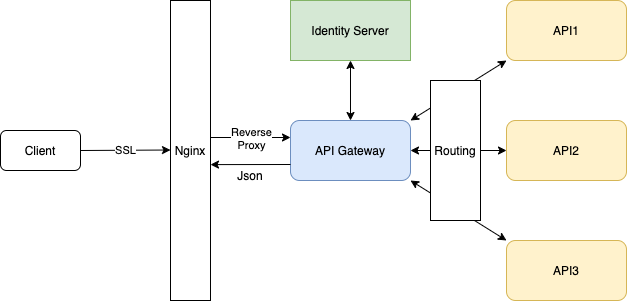

The diagram above was exported from draw.io. Its source (the exported page's mxGraphModel, read from the mxfile embedded in the PNG):
<mxGraphModel dx="1426" dy="771" grid="1" gridSize="10" guides="1" tooltips="1" connect="1" arrows="1" fold="1" page="1" pageScale="1" pageWidth="827" pageHeight="1169" math="0" shadow="0">
  <root>
    <mxCell id="0" />
    <mxCell id="1" parent="0" />
    <mxCell id="lEZMVJXWkrlKjOZkrH1Y-1" value="Client" style="rounded=1;whiteSpace=wrap;html=1;" vertex="1" parent="1">
      <mxGeometry x="30" y="330" width="80" height="40" as="geometry" />
    </mxCell>
    <mxCell id="lEZMVJXWkrlKjOZkrH1Y-2" value="API Gateway" style="rounded=1;whiteSpace=wrap;html=1;fillColor=#dae8fc;strokeColor=#6c8ebf;" vertex="1" parent="1">
      <mxGeometry x="320" y="320" width="120" height="60" as="geometry" />
    </mxCell>
    <mxCell id="lEZMVJXWkrlKjOZkrH1Y-3" value="Identity Server" style="rounded=0;whiteSpace=wrap;html=1;fillColor=#d5e8d4;strokeColor=#82b366;" vertex="1" parent="1">
      <mxGeometry x="320" y="200" width="120" height="60" as="geometry" />
    </mxCell>
    <mxCell id="lEZMVJXWkrlKjOZkrH1Y-4" value="API2" style="rounded=1;whiteSpace=wrap;html=1;fillColor=#fff2cc;strokeColor=#d6b656;" vertex="1" parent="1">
      <mxGeometry x="536" y="320" width="120" height="60" as="geometry" />
    </mxCell>
    <mxCell id="lEZMVJXWkrlKjOZkrH1Y-5" value="API1" style="rounded=1;whiteSpace=wrap;html=1;fillColor=#fff2cc;strokeColor=#d6b656;" vertex="1" parent="1">
      <mxGeometry x="536" y="200" width="120" height="60" as="geometry" />
    </mxCell>
    <mxCell id="lEZMVJXWkrlKjOZkrH1Y-6" value="API3" style="rounded=1;whiteSpace=wrap;html=1;fillColor=#fff2cc;strokeColor=#d6b656;" vertex="1" parent="1">
      <mxGeometry x="536" y="440" width="120" height="60" as="geometry" />
    </mxCell>
    <mxCell id="lEZMVJXWkrlKjOZkrH1Y-7" value="" style="endArrow=classic;startArrow=classic;html=1;exitX=1;exitY=0;exitDx=0;exitDy=0;entryX=0;entryY=1;entryDx=0;entryDy=0;" edge="1" parent="1" source="lEZMVJXWkrlKjOZkrH1Y-2" target="lEZMVJXWkrlKjOZkrH1Y-5">
      <mxGeometry width="50" height="50" relative="1" as="geometry">
        <mxPoint x="450" y="310" as="sourcePoint" />
        <mxPoint x="500" y="260" as="targetPoint" />
      </mxGeometry>
    </mxCell>
    <mxCell id="lEZMVJXWkrlKjOZkrH1Y-8" value="" style="endArrow=classic;startArrow=classic;html=1;exitX=1;exitY=0.5;exitDx=0;exitDy=0;entryX=0;entryY=0.5;entryDx=0;entryDy=0;" edge="1" parent="1" source="lEZMVJXWkrlKjOZkrH1Y-2" target="lEZMVJXWkrlKjOZkrH1Y-4">
      <mxGeometry width="50" height="50" relative="1" as="geometry">
        <mxPoint x="460" y="320" as="sourcePoint" />
        <mxPoint x="510" y="270" as="targetPoint" />
      </mxGeometry>
    </mxCell>
    <mxCell id="lEZMVJXWkrlKjOZkrH1Y-9" value="" style="endArrow=classic;startArrow=classic;html=1;exitX=1;exitY=1;exitDx=0;exitDy=0;entryX=0;entryY=0;entryDx=0;entryDy=0;" edge="1" parent="1" source="lEZMVJXWkrlKjOZkrH1Y-2" target="lEZMVJXWkrlKjOZkrH1Y-6">
      <mxGeometry width="50" height="50" relative="1" as="geometry">
        <mxPoint x="450" y="470" as="sourcePoint" />
        <mxPoint x="500" y="420" as="targetPoint" />
      </mxGeometry>
    </mxCell>
    <mxCell id="lEZMVJXWkrlKjOZkrH1Y-10" value="" style="endArrow=classic;startArrow=classic;html=1;entryX=0.5;entryY=1;entryDx=0;entryDy=0;exitX=0.5;exitY=0;exitDx=0;exitDy=0;" edge="1" parent="1" source="lEZMVJXWkrlKjOZkrH1Y-2" target="lEZMVJXWkrlKjOZkrH1Y-3">
      <mxGeometry width="50" height="50" relative="1" as="geometry">
        <mxPoint x="510" y="460" as="sourcePoint" />
        <mxPoint x="560" y="410" as="targetPoint" />
      </mxGeometry>
    </mxCell>
    <mxCell id="lEZMVJXWkrlKjOZkrH1Y-12" value="Nginx" style="whiteSpace=wrap;html=1;" vertex="1" parent="1">
      <mxGeometry x="200" y="200" width="40" height="300" as="geometry" />
    </mxCell>
    <mxCell id="lEZMVJXWkrlKjOZkrH1Y-14" value="" style="endArrow=classic;html=1;" edge="1" parent="1">
      <mxGeometry relative="1" as="geometry">
        <mxPoint x="110" y="350" as="sourcePoint" />
        <mxPoint x="200" y="349.5" as="targetPoint" />
      </mxGeometry>
    </mxCell>
    <mxCell id="lEZMVJXWkrlKjOZkrH1Y-15" value="SSL" style="edgeLabel;resizable=0;html=1;align=center;verticalAlign=middle;" connectable="0" vertex="1" parent="lEZMVJXWkrlKjOZkrH1Y-14">
      <mxGeometry relative="1" as="geometry" />
    </mxCell>
    <mxCell id="lEZMVJXWkrlKjOZkrH1Y-16" value="r" style="endArrow=classic;html=1;" edge="1" parent="1">
      <mxGeometry relative="1" as="geometry">
        <mxPoint x="240" y="337" as="sourcePoint" />
        <mxPoint x="320" y="337" as="targetPoint" />
      </mxGeometry>
    </mxCell>
    <mxCell id="lEZMVJXWkrlKjOZkrH1Y-17" value="Reverse&lt;br&gt;Proxy" style="edgeLabel;resizable=0;html=1;align=center;verticalAlign=middle;" connectable="0" vertex="1" parent="lEZMVJXWkrlKjOZkrH1Y-16">
      <mxGeometry relative="1" as="geometry" />
    </mxCell>
    <mxCell id="lEZMVJXWkrlKjOZkrH1Y-18" value="" style="endArrow=classic;html=1;entryX=1;entryY=0.547;entryDx=0;entryDy=0;entryPerimeter=0;" edge="1" parent="1" target="lEZMVJXWkrlKjOZkrH1Y-12">
      <mxGeometry width="50" height="50" relative="1" as="geometry">
        <mxPoint x="320" y="364" as="sourcePoint" />
        <mxPoint x="440" y="310" as="targetPoint" />
      </mxGeometry>
    </mxCell>
    <mxCell id="lEZMVJXWkrlKjOZkrH1Y-19" value="Json" style="text;html=1;strokeColor=none;fillColor=none;align=center;verticalAlign=middle;whiteSpace=wrap;rounded=0;" vertex="1" parent="1">
      <mxGeometry x="260" y="365" width="40" height="20" as="geometry" />
    </mxCell>
    <mxCell id="lEZMVJXWkrlKjOZkrH1Y-20" value="Routing" style="whiteSpace=wrap;html=1;" vertex="1" parent="1">
      <mxGeometry x="460" y="280" width="50" height="140" as="geometry" />
    </mxCell>
  </root>
</mxGraphModel>